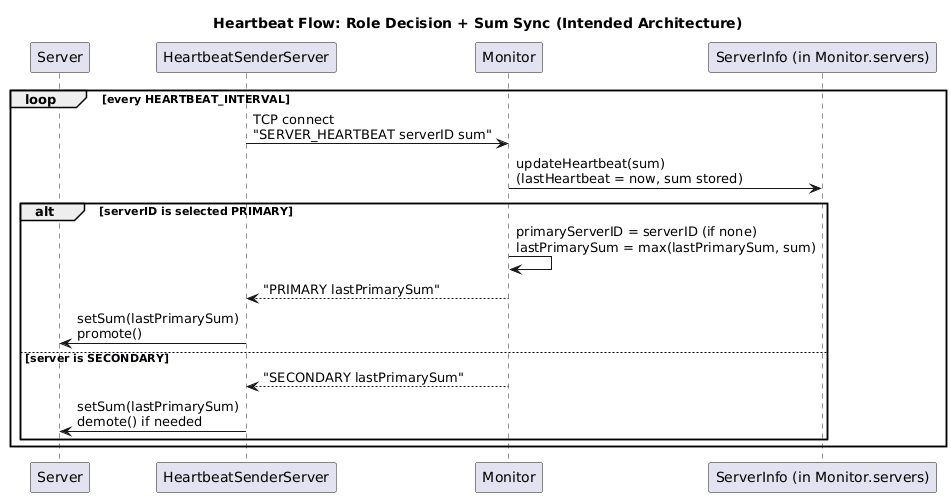

The diagram above was rendered by PlantUML. Its source (embedded in the PNG):
@startuml
title Heartbeat Flow: Role Decision + Sum Sync (Intended Architecture)

participant "Server" as S
participant "HeartbeatSenderServer" as HBS
participant "Monitor" as M
participant "ServerInfo (in Monitor.servers)" as SI

loop every HEARTBEAT_INTERVAL
  HBS -> M : TCP connect\n"SERVER_HEARTBEAT serverID sum"
  M -> SI : updateHeartbeat(sum)\n(lastHeartbeat = now, sum stored)

  alt serverID is selected PRIMARY
    M -> M : primaryServerID = serverID (if none)\nlastPrimarySum = max(lastPrimarySum, sum)
    M --> HBS : "PRIMARY lastPrimarySum"
    HBS -> S : setSum(lastPrimarySum)\npromote()
  else server is SECONDARY
    M --> HBS : "SECONDARY lastPrimarySum"
    HBS -> S : setSum(lastPrimarySum)\ndemote() if needed
  end
end
@enduml